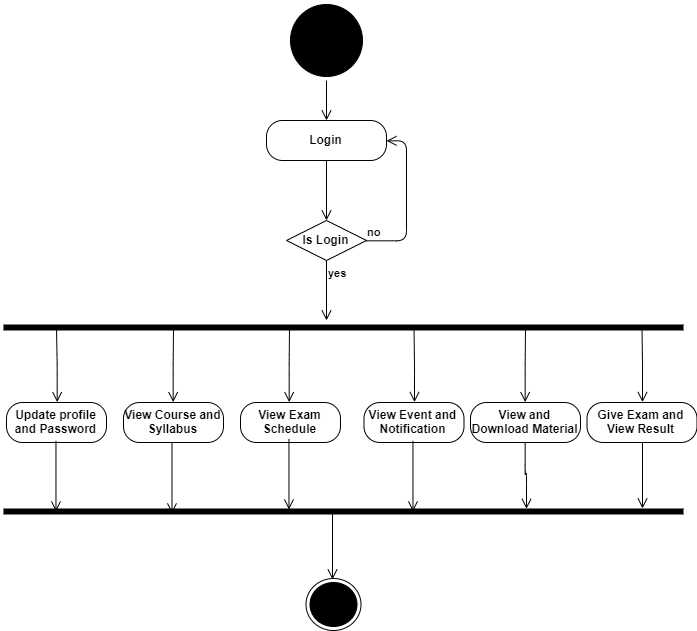

The diagram above was exported from draw.io. Its source (the exported page's mxGraphModel, read from the mxfile embedded in the PNG):
<mxGraphModel dx="1157" dy="577" grid="1" gridSize="10" guides="1" tooltips="1" connect="1" arrows="1" fold="1" page="1" pageScale="1" pageWidth="827" pageHeight="1169" math="0" shadow="0">
  <root>
    <mxCell id="0" />
    <mxCell id="1" parent="0" />
    <mxCell id="2abFkvIkAXN5Pg3tzGs2-167" value="" style="ellipse;html=1;shape=startState;fillColor=#000000;fontStyle=1" vertex="1" parent="1">
      <mxGeometry x="347" y="268" width="80" height="80" as="geometry" />
    </mxCell>
    <mxCell id="2abFkvIkAXN5Pg3tzGs2-168" value="" style="edgeStyle=orthogonalEdgeStyle;html=1;verticalAlign=bottom;endArrow=open;endSize=8;fontStyle=1" edge="1" parent="1" source="2abFkvIkAXN5Pg3tzGs2-167">
      <mxGeometry relative="1" as="geometry">
        <mxPoint x="387" y="388" as="targetPoint" />
      </mxGeometry>
    </mxCell>
    <mxCell id="2abFkvIkAXN5Pg3tzGs2-169" value="Login" style="rounded=1;whiteSpace=wrap;html=1;arcSize=40;fontStyle=1" vertex="1" parent="1">
      <mxGeometry x="327" y="388" width="120" height="40" as="geometry" />
    </mxCell>
    <mxCell id="2abFkvIkAXN5Pg3tzGs2-170" value="" style="edgeStyle=orthogonalEdgeStyle;html=1;verticalAlign=bottom;endArrow=open;endSize=8;fontStyle=1" edge="1" parent="1" source="2abFkvIkAXN5Pg3tzGs2-169">
      <mxGeometry relative="1" as="geometry">
        <mxPoint x="387" y="488" as="targetPoint" />
      </mxGeometry>
    </mxCell>
    <mxCell id="2abFkvIkAXN5Pg3tzGs2-171" value="Is Login" style="rhombus;whiteSpace=wrap;html=1;fontStyle=1" vertex="1" parent="1">
      <mxGeometry x="347" y="488" width="80" height="40" as="geometry" />
    </mxCell>
    <mxCell id="2abFkvIkAXN5Pg3tzGs2-172" value="no" style="edgeStyle=orthogonalEdgeStyle;html=1;align=left;verticalAlign=bottom;endArrow=open;endSize=8;entryX=1;entryY=0.5;entryDx=0;entryDy=0;fontStyle=1" edge="1" parent="1" source="2abFkvIkAXN5Pg3tzGs2-171" target="2abFkvIkAXN5Pg3tzGs2-169">
      <mxGeometry x="-1" relative="1" as="geometry">
        <mxPoint x="527" y="508" as="targetPoint" />
        <Array as="points">
          <mxPoint x="467" y="508" />
          <mxPoint x="467" y="408" />
        </Array>
      </mxGeometry>
    </mxCell>
    <mxCell id="2abFkvIkAXN5Pg3tzGs2-173" value="yes" style="edgeStyle=orthogonalEdgeStyle;html=1;align=left;verticalAlign=top;endArrow=open;endSize=8;fontStyle=1" edge="1" parent="1" source="2abFkvIkAXN5Pg3tzGs2-171">
      <mxGeometry x="-1" relative="1" as="geometry">
        <mxPoint x="387" y="588" as="targetPoint" />
      </mxGeometry>
    </mxCell>
    <mxCell id="2abFkvIkAXN5Pg3tzGs2-174" value="" style="shape=line;html=1;strokeWidth=6;fontStyle=1" vertex="1" parent="1">
      <mxGeometry x="64" y="590" width="680" height="10" as="geometry" />
    </mxCell>
    <mxCell id="2abFkvIkAXN5Pg3tzGs2-175" value="" style="edgeStyle=orthogonalEdgeStyle;html=1;verticalAlign=bottom;endArrow=open;endSize=8;entryX=0.5;entryY=0;entryDx=0;entryDy=0;fontStyle=1" edge="1" parent="1" target="2abFkvIkAXN5Pg3tzGs2-183">
      <mxGeometry relative="1" as="geometry">
        <mxPoint x="234.5" y="665" as="targetPoint" />
        <mxPoint x="234" y="595" as="sourcePoint" />
      </mxGeometry>
    </mxCell>
    <mxCell id="2abFkvIkAXN5Pg3tzGs2-176" value="" style="edgeStyle=orthogonalEdgeStyle;html=1;verticalAlign=bottom;endArrow=open;endSize=8;entryX=0.5;entryY=0;entryDx=0;entryDy=0;fontStyle=1" edge="1" parent="1" target="2abFkvIkAXN5Pg3tzGs2-180">
      <mxGeometry relative="1" as="geometry">
        <mxPoint x="591" y="665" as="targetPoint" />
        <mxPoint x="586" y="595" as="sourcePoint" />
      </mxGeometry>
    </mxCell>
    <mxCell id="2abFkvIkAXN5Pg3tzGs2-177" value="" style="edgeStyle=orthogonalEdgeStyle;html=1;verticalAlign=bottom;endArrow=open;endSize=8;entryX=0.5;entryY=0;entryDx=0;entryDy=0;entryPerimeter=0;fontStyle=1" edge="1" parent="1" target="2abFkvIkAXN5Pg3tzGs2-181">
      <mxGeometry relative="1" as="geometry">
        <mxPoint x="474.5" y="665" as="targetPoint" />
        <mxPoint x="474.5" y="595" as="sourcePoint" />
      </mxGeometry>
    </mxCell>
    <mxCell id="2abFkvIkAXN5Pg3tzGs2-178" value="" style="edgeStyle=orthogonalEdgeStyle;html=1;verticalAlign=bottom;endArrow=open;endSize=8;entryX=0.5;entryY=0;entryDx=0;entryDy=0;fontStyle=1" edge="1" parent="1" target="2abFkvIkAXN5Pg3tzGs2-184">
      <mxGeometry relative="1" as="geometry">
        <mxPoint x="114.5" y="665" as="targetPoint" />
        <mxPoint x="117" y="595" as="sourcePoint" />
      </mxGeometry>
    </mxCell>
    <mxCell id="2abFkvIkAXN5Pg3tzGs2-179" value="" style="edgeStyle=orthogonalEdgeStyle;html=1;verticalAlign=bottom;endArrow=open;endSize=8;entryX=0.49;entryY=0;entryDx=0;entryDy=0;entryPerimeter=0;fontStyle=1" edge="1" parent="1" target="2abFkvIkAXN5Pg3tzGs2-182">
      <mxGeometry relative="1" as="geometry">
        <mxPoint x="350" y="665" as="targetPoint" />
        <mxPoint x="350" y="595" as="sourcePoint" />
      </mxGeometry>
    </mxCell>
    <mxCell id="2abFkvIkAXN5Pg3tzGs2-180" value="View and Download Material" style="rounded=1;whiteSpace=wrap;html=1;arcSize=40;fontStyle=1" vertex="1" parent="1">
      <mxGeometry x="531" y="670" width="110" height="40" as="geometry" />
    </mxCell>
    <mxCell id="2abFkvIkAXN5Pg3tzGs2-181" value="View Event and Notification" style="rounded=1;whiteSpace=wrap;html=1;arcSize=40;fontStyle=1" vertex="1" parent="1">
      <mxGeometry x="424.5" y="670" width="100" height="40" as="geometry" />
    </mxCell>
    <mxCell id="2abFkvIkAXN5Pg3tzGs2-182" value="View Exam Schedule" style="rounded=1;whiteSpace=wrap;html=1;arcSize=40;fontStyle=1" vertex="1" parent="1">
      <mxGeometry x="301" y="670" width="100" height="40" as="geometry" />
    </mxCell>
    <mxCell id="2abFkvIkAXN5Pg3tzGs2-183" value="View Course and Syllabus" style="rounded=1;whiteSpace=wrap;html=1;arcSize=40;fontStyle=1" vertex="1" parent="1">
      <mxGeometry x="184" y="670" width="100" height="40" as="geometry" />
    </mxCell>
    <mxCell id="2abFkvIkAXN5Pg3tzGs2-184" value="Update profile and Password" style="rounded=1;whiteSpace=wrap;html=1;arcSize=40;fontStyle=1" vertex="1" parent="1">
      <mxGeometry x="67" y="670" width="100" height="40" as="geometry" />
    </mxCell>
    <mxCell id="2abFkvIkAXN5Pg3tzGs2-185" value="" style="shape=line;html=1;strokeWidth=6;fontStyle=1" vertex="1" parent="1">
      <mxGeometry x="64" y="774" width="680" height="10" as="geometry" />
    </mxCell>
    <mxCell id="2abFkvIkAXN5Pg3tzGs2-186" value="" style="edgeStyle=orthogonalEdgeStyle;html=1;verticalAlign=bottom;endArrow=open;endSize=8;fontStyle=1" edge="1" parent="1">
      <mxGeometry relative="1" as="geometry">
        <mxPoint x="393" y="847" as="targetPoint" />
        <mxPoint x="393" y="777" as="sourcePoint" />
      </mxGeometry>
    </mxCell>
    <mxCell id="2abFkvIkAXN5Pg3tzGs2-187" value="" style="ellipse;html=1;shape=endState;fillColor=#000000;fontStyle=1" vertex="1" parent="1">
      <mxGeometry x="366.5" y="846" width="55" height="52" as="geometry" />
    </mxCell>
    <mxCell id="2abFkvIkAXN5Pg3tzGs2-188" value="" style="edgeStyle=orthogonalEdgeStyle;html=1;verticalAlign=bottom;endArrow=open;endSize=8;exitX=0.5;exitY=1;exitDx=0;exitDy=0;entryX=0.769;entryY=0.265;entryDx=0;entryDy=0;entryPerimeter=0;fontStyle=1" edge="1" parent="1" source="2abFkvIkAXN5Pg3tzGs2-180" target="2abFkvIkAXN5Pg3tzGs2-185">
      <mxGeometry relative="1" as="geometry">
        <mxPoint x="601" y="675" as="targetPoint" />
        <mxPoint x="601" y="605" as="sourcePoint" />
      </mxGeometry>
    </mxCell>
    <mxCell id="2abFkvIkAXN5Pg3tzGs2-189" value="" style="edgeStyle=orthogonalEdgeStyle;html=1;verticalAlign=bottom;endArrow=open;endSize=8;exitX=0.5;exitY=1;exitDx=0;exitDy=0;entryX=0.892;entryY=0.7;entryDx=0;entryDy=0;entryPerimeter=0;fontStyle=1" edge="1" parent="1">
      <mxGeometry relative="1" as="geometry">
        <mxPoint x="473.47058823529414" y="779" as="targetPoint" />
        <mxPoint x="473.47058823529414" y="708.4117647058824" as="sourcePoint" />
      </mxGeometry>
    </mxCell>
    <mxCell id="2abFkvIkAXN5Pg3tzGs2-190" value="" style="edgeStyle=orthogonalEdgeStyle;html=1;verticalAlign=bottom;endArrow=open;endSize=8;exitX=0.5;exitY=1;exitDx=0;exitDy=0;entryX=0.892;entryY=0.7;entryDx=0;entryDy=0;entryPerimeter=0;fontStyle=1" edge="1" parent="1">
      <mxGeometry relative="1" as="geometry">
        <mxPoint x="349.47058823529414" y="777" as="targetPoint" />
        <mxPoint x="349.47058823529414" y="706.4117647058824" as="sourcePoint" />
      </mxGeometry>
    </mxCell>
    <mxCell id="2abFkvIkAXN5Pg3tzGs2-191" value="" style="edgeStyle=orthogonalEdgeStyle;html=1;verticalAlign=bottom;endArrow=open;endSize=8;exitX=0.5;exitY=1;exitDx=0;exitDy=0;entryX=0.892;entryY=0.7;entryDx=0;entryDy=0;entryPerimeter=0;fontStyle=1" edge="1" parent="1">
      <mxGeometry relative="1" as="geometry">
        <mxPoint x="232.47058823529414" y="781" as="targetPoint" />
        <mxPoint x="232.47058823529414" y="710.4117647058824" as="sourcePoint" />
      </mxGeometry>
    </mxCell>
    <mxCell id="2abFkvIkAXN5Pg3tzGs2-192" value="" style="edgeStyle=orthogonalEdgeStyle;html=1;verticalAlign=bottom;endArrow=open;endSize=8;exitX=0.5;exitY=1;exitDx=0;exitDy=0;entryX=0.892;entryY=0.7;entryDx=0;entryDy=0;entryPerimeter=0;fontStyle=1" edge="1" parent="1">
      <mxGeometry relative="1" as="geometry">
        <mxPoint x="116.47058823529414" y="779" as="targetPoint" />
        <mxPoint x="116.47058823529414" y="708.4117647058824" as="sourcePoint" />
      </mxGeometry>
    </mxCell>
    <mxCell id="2abFkvIkAXN5Pg3tzGs2-193" value="" style="edgeStyle=orthogonalEdgeStyle;html=1;verticalAlign=bottom;endArrow=open;endSize=8;entryX=0.5;entryY=0;entryDx=0;entryDy=0;fontStyle=1" edge="1" parent="1" target="2abFkvIkAXN5Pg3tzGs2-195">
      <mxGeometry relative="1" as="geometry">
        <mxPoint x="707.5" y="665" as="targetPoint" />
        <mxPoint x="702.5" y="595" as="sourcePoint" />
      </mxGeometry>
    </mxCell>
    <mxCell id="2abFkvIkAXN5Pg3tzGs2-194" value="" style="edgeStyle=orthogonalEdgeStyle;html=1;verticalAlign=bottom;endArrow=open;endSize=8;exitX=0.5;exitY=1;exitDx=0;exitDy=0;fontStyle=1" edge="1" parent="1" source="2abFkvIkAXN5Pg3tzGs2-195">
      <mxGeometry relative="1" as="geometry">
        <mxPoint x="703" y="776" as="targetPoint" />
        <mxPoint x="717.5" y="605" as="sourcePoint" />
      </mxGeometry>
    </mxCell>
    <mxCell id="2abFkvIkAXN5Pg3tzGs2-195" value="Give Exam and View Result" style="rounded=1;whiteSpace=wrap;html=1;arcSize=40;fontStyle=1" vertex="1" parent="1">
      <mxGeometry x="647.5" y="670" width="110" height="40" as="geometry" />
    </mxCell>
  </root>
</mxGraphModel>